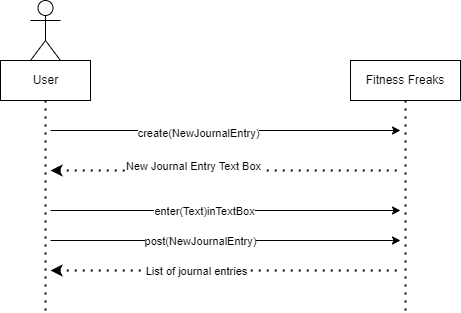

The diagram above was exported from draw.io. Its source (the exported page's mxGraphModel, read from the mxfile embedded in the PNG):
<mxGraphModel dx="2062" dy="1154" grid="1" gridSize="10" guides="1" tooltips="1" connect="1" arrows="1" fold="1" page="1" pageScale="1" pageWidth="850" pageHeight="1100" math="0" shadow="0">
  <root>
    <mxCell id="Tn-Hc6xFAwi6Yd2jHicA-0" />
    <mxCell id="Tn-Hc6xFAwi6Yd2jHicA-1" parent="Tn-Hc6xFAwi6Yd2jHicA-0" />
    <mxCell id="FVikSRtb_jftubfDqzjw-0" value="User" style="shape=umlActor;verticalLabelPosition=bottom;verticalAlign=top;html=1;outlineConnect=0;" parent="Tn-Hc6xFAwi6Yd2jHicA-1" vertex="1">
      <mxGeometry x="80" y="120" width="30" height="60" as="geometry" />
    </mxCell>
    <mxCell id="FVikSRtb_jftubfDqzjw-1" value="Fitness Freaks" style="rounded=0;whiteSpace=wrap;html=1;" parent="Tn-Hc6xFAwi6Yd2jHicA-1" vertex="1">
      <mxGeometry x="400" y="180" width="110" height="40" as="geometry" />
    </mxCell>
    <mxCell id="wbsnj_qw2k1VLrXB-znx-0" value="" style="endArrow=none;dashed=1;html=1;dashPattern=1 3;strokeWidth=2;rounded=0;entryX=0.5;entryY=1;entryDx=0;entryDy=0;" parent="Tn-Hc6xFAwi6Yd2jHicA-1" target="HG7Jqdc_HxhBlFZgkqCX-1" edge="1">
      <mxGeometry width="50" height="50" relative="1" as="geometry">
        <mxPoint x="95" y="430" as="sourcePoint" />
        <mxPoint x="95" y="250" as="targetPoint" />
      </mxGeometry>
    </mxCell>
    <mxCell id="wbsnj_qw2k1VLrXB-znx-1" value="" style="endArrow=none;dashed=1;html=1;dashPattern=1 3;strokeWidth=2;rounded=0;entryX=0.5;entryY=1;entryDx=0;entryDy=0;" parent="Tn-Hc6xFAwi6Yd2jHicA-1" target="FVikSRtb_jftubfDqzjw-1" edge="1">
      <mxGeometry width="50" height="50" relative="1" as="geometry">
        <mxPoint x="455" y="430" as="sourcePoint" />
        <mxPoint x="450" y="380" as="targetPoint" />
      </mxGeometry>
    </mxCell>
    <mxCell id="HG7Jqdc_HxhBlFZgkqCX-1" value="User" style="html=1;" parent="Tn-Hc6xFAwi6Yd2jHicA-1" vertex="1">
      <mxGeometry x="50" y="180" width="90" height="40" as="geometry" />
    </mxCell>
    <mxCell id="Byr0yPQwuPWQxkWna-LW-0" value="" style="endArrow=classic;html=1;rounded=0;" parent="Tn-Hc6xFAwi6Yd2jHicA-1" edge="1">
      <mxGeometry width="50" height="50" relative="1" as="geometry">
        <mxPoint x="100" y="250" as="sourcePoint" />
        <mxPoint x="450" y="250" as="targetPoint" />
      </mxGeometry>
    </mxCell>
    <mxCell id="Byr0yPQwuPWQxkWna-LW-1" value="create(NewJournalEntry)" style="edgeLabel;html=1;align=center;verticalAlign=middle;resizable=0;points=[];" parent="Byr0yPQwuPWQxkWna-LW-0" connectable="0" vertex="1">
      <mxGeometry x="-0.16" y="-2" relative="1" as="geometry">
        <mxPoint as="offset" />
      </mxGeometry>
    </mxCell>
    <mxCell id="Byr0yPQwuPWQxkWna-LW-2" value="" style="endArrow=none;dashed=1;html=1;dashPattern=1 3;strokeWidth=2;rounded=0;startArrow=classic;startFill=1;" parent="Tn-Hc6xFAwi6Yd2jHicA-1" edge="1">
      <mxGeometry width="50" height="50" relative="1" as="geometry">
        <mxPoint x="100" y="290" as="sourcePoint" />
        <mxPoint x="450" y="290" as="targetPoint" />
      </mxGeometry>
    </mxCell>
    <mxCell id="Byr0yPQwuPWQxkWna-LW-3" value="New Journal Entry Text Box" style="edgeLabel;html=1;align=center;verticalAlign=middle;resizable=0;points=[];" parent="Byr0yPQwuPWQxkWna-LW-2" connectable="0" vertex="1">
      <mxGeometry x="-0.1886" y="5" relative="1" as="geometry">
        <mxPoint as="offset" />
      </mxGeometry>
    </mxCell>
    <mxCell id="Byr0yPQwuPWQxkWna-LW-4" value="" style="endArrow=classic;html=1;rounded=0;" parent="Tn-Hc6xFAwi6Yd2jHicA-1" edge="1">
      <mxGeometry width="50" height="50" relative="1" as="geometry">
        <mxPoint x="100" y="330" as="sourcePoint" />
        <mxPoint x="450" y="330" as="targetPoint" />
      </mxGeometry>
    </mxCell>
    <mxCell id="Byr0yPQwuPWQxkWna-LW-5" value="enter(Text)inTextBox" style="edgeLabel;html=1;align=center;verticalAlign=middle;resizable=0;points=[];" parent="Byr0yPQwuPWQxkWna-LW-4" connectable="0" vertex="1">
      <mxGeometry x="-0.1257" relative="1" as="geometry">
        <mxPoint as="offset" />
      </mxGeometry>
    </mxCell>
    <mxCell id="Byr0yPQwuPWQxkWna-LW-8" value="" style="endArrow=classic;html=1;rounded=0;" parent="Tn-Hc6xFAwi6Yd2jHicA-1" edge="1">
      <mxGeometry width="50" height="50" relative="1" as="geometry">
        <mxPoint x="100" y="360" as="sourcePoint" />
        <mxPoint x="450" y="360" as="targetPoint" />
      </mxGeometry>
    </mxCell>
    <mxCell id="Byr0yPQwuPWQxkWna-LW-9" value="post(NewJournalEntry)" style="edgeLabel;html=1;align=center;verticalAlign=middle;resizable=0;points=[];" parent="Byr0yPQwuPWQxkWna-LW-8" connectable="0" vertex="1">
      <mxGeometry x="-0.1486" relative="1" as="geometry">
        <mxPoint as="offset" />
      </mxGeometry>
    </mxCell>
    <mxCell id="Byr0yPQwuPWQxkWna-LW-10" value="" style="endArrow=none;dashed=1;html=1;dashPattern=1 3;strokeWidth=2;rounded=0;startArrow=classic;startFill=1;" parent="Tn-Hc6xFAwi6Yd2jHicA-1" edge="1">
      <mxGeometry width="50" height="50" relative="1" as="geometry">
        <mxPoint x="100" y="390" as="sourcePoint" />
        <mxPoint x="450" y="390" as="targetPoint" />
      </mxGeometry>
    </mxCell>
    <mxCell id="Byr0yPQwuPWQxkWna-LW-11" value="List of journal entries" style="edgeLabel;html=1;align=center;verticalAlign=middle;resizable=0;points=[];" parent="Byr0yPQwuPWQxkWna-LW-10" connectable="0" vertex="1">
      <mxGeometry x="-0.1714" relative="1" as="geometry">
        <mxPoint as="offset" />
      </mxGeometry>
    </mxCell>
  </root>
</mxGraphModel>